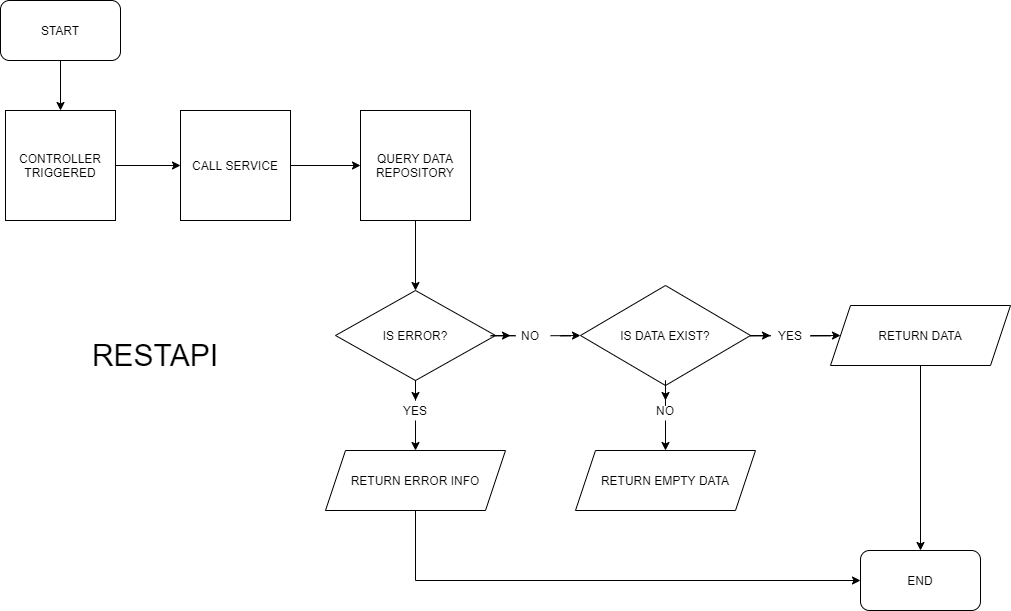

The diagram above was exported from draw.io. Its source (the exported page's mxGraphModel, read from the mxfile embedded in the PNG):
<mxGraphModel dx="4152" dy="2128" grid="1" gridSize="10" guides="1" tooltips="1" connect="1" arrows="1" fold="1" page="1" pageScale="1" pageWidth="2339" pageHeight="3300" math="0" shadow="0">
  <root>
    <mxCell id="0" />
    <mxCell id="1" parent="0" />
    <mxCell id="2" style="edgeStyle=orthogonalEdgeStyle;rounded=0;orthogonalLoop=1;jettySize=auto;html=1;fontSize=30;" edge="1" source="3" target="5" parent="1">
      <mxGeometry relative="1" as="geometry" />
    </mxCell>
    <mxCell id="3" value="START" style="rounded=1;whiteSpace=wrap;html=1;" vertex="1" parent="1">
      <mxGeometry x="1169" y="370" width="120" height="60" as="geometry" />
    </mxCell>
    <mxCell id="4" style="edgeStyle=orthogonalEdgeStyle;rounded=0;orthogonalLoop=1;jettySize=auto;html=1;entryX=0;entryY=0.5;entryDx=0;entryDy=0;fontSize=30;" edge="1" source="5" target="7" parent="1">
      <mxGeometry relative="1" as="geometry" />
    </mxCell>
    <mxCell id="5" value="CONTROLLER TRIGGERED" style="whiteSpace=wrap;html=1;aspect=fixed;" vertex="1" parent="1">
      <mxGeometry x="1174" y="480" width="110" height="110" as="geometry" />
    </mxCell>
    <mxCell id="6" style="edgeStyle=orthogonalEdgeStyle;rounded=0;orthogonalLoop=1;jettySize=auto;html=1;entryX=0;entryY=0.5;entryDx=0;entryDy=0;fontSize=30;" edge="1" source="7" target="9" parent="1">
      <mxGeometry relative="1" as="geometry" />
    </mxCell>
    <mxCell id="7" value="CALL SERVICE" style="whiteSpace=wrap;html=1;aspect=fixed;" vertex="1" parent="1">
      <mxGeometry x="1349" y="480" width="110" height="110" as="geometry" />
    </mxCell>
    <mxCell id="8" style="edgeStyle=orthogonalEdgeStyle;rounded=0;orthogonalLoop=1;jettySize=auto;html=1;entryX=0.5;entryY=0;entryDx=0;entryDy=0;fontSize=30;" edge="1" source="9" target="15" parent="1">
      <mxGeometry relative="1" as="geometry" />
    </mxCell>
    <mxCell id="9" value="QUERY DATA REPOSITORY" style="whiteSpace=wrap;html=1;aspect=fixed;" vertex="1" parent="1">
      <mxGeometry x="1529" y="480" width="110" height="110" as="geometry" />
    </mxCell>
    <mxCell id="10" style="edgeStyle=orthogonalEdgeStyle;rounded=0;orthogonalLoop=1;jettySize=auto;html=1;entryX=0.5;entryY=0;entryDx=0;entryDy=0;fontSize=30;" edge="1" source="28" target="20" parent="1">
      <mxGeometry relative="1" as="geometry" />
    </mxCell>
    <mxCell id="11" style="edgeStyle=orthogonalEdgeStyle;rounded=0;orthogonalLoop=1;jettySize=auto;html=1;entryX=0;entryY=0.5;entryDx=0;entryDy=0;fontSize=30;" edge="1" source="26" target="19" parent="1">
      <mxGeometry relative="1" as="geometry" />
    </mxCell>
    <mxCell id="12" value="IS DATA EXIST?" style="rhombus;whiteSpace=wrap;html=1;" vertex="1" parent="1">
      <mxGeometry x="1749" y="655" width="170" height="100" as="geometry" />
    </mxCell>
    <mxCell id="13" style="edgeStyle=orthogonalEdgeStyle;rounded=0;orthogonalLoop=1;jettySize=auto;html=1;entryX=0;entryY=0.5;entryDx=0;entryDy=0;fontSize=30;" edge="1" source="24" target="12" parent="1">
      <mxGeometry relative="1" as="geometry" />
    </mxCell>
    <mxCell id="14" style="edgeStyle=orthogonalEdgeStyle;rounded=0;orthogonalLoop=1;jettySize=auto;html=1;entryX=0.5;entryY=0;entryDx=0;entryDy=0;fontSize=30;" edge="1" source="22" target="17" parent="1">
      <mxGeometry relative="1" as="geometry" />
    </mxCell>
    <mxCell id="15" value="IS ERROR?" style="rhombus;whiteSpace=wrap;html=1;" vertex="1" parent="1">
      <mxGeometry x="1504" y="660" width="160" height="90" as="geometry" />
    </mxCell>
    <mxCell id="16" style="edgeStyle=orthogonalEdgeStyle;rounded=0;orthogonalLoop=1;jettySize=auto;html=1;entryX=0;entryY=0.5;entryDx=0;entryDy=0;fontSize=30;" edge="1" source="17" target="21" parent="1">
      <mxGeometry relative="1" as="geometry">
        <Array as="points">
          <mxPoint x="1584" y="950" />
        </Array>
      </mxGeometry>
    </mxCell>
    <mxCell id="17" value="RETURN ERROR INFO" style="shape=parallelogram;perimeter=parallelogramPerimeter;whiteSpace=wrap;html=1;fixedSize=1;" vertex="1" parent="1">
      <mxGeometry x="1494" y="820" width="180" height="60" as="geometry" />
    </mxCell>
    <mxCell id="18" style="edgeStyle=orthogonalEdgeStyle;rounded=0;orthogonalLoop=1;jettySize=auto;html=1;entryX=0.5;entryY=0;entryDx=0;entryDy=0;fontSize=30;" edge="1" source="19" target="21" parent="1">
      <mxGeometry relative="1" as="geometry" />
    </mxCell>
    <mxCell id="19" value="RETURN DATA" style="shape=parallelogram;perimeter=parallelogramPerimeter;whiteSpace=wrap;html=1;fixedSize=1;" vertex="1" parent="1">
      <mxGeometry x="1999" y="675" width="180" height="60" as="geometry" />
    </mxCell>
    <mxCell id="20" value="RETURN EMPTY DATA" style="shape=parallelogram;perimeter=parallelogramPerimeter;whiteSpace=wrap;html=1;fixedSize=1;" vertex="1" parent="1">
      <mxGeometry x="1744" y="820" width="180" height="60" as="geometry" />
    </mxCell>
    <mxCell id="21" value="END" style="rounded=1;whiteSpace=wrap;html=1;" vertex="1" parent="1">
      <mxGeometry x="2029" y="920" width="120" height="60" as="geometry" />
    </mxCell>
    <mxCell id="22" value="YES" style="text;html=1;strokeColor=none;fillColor=none;align=center;verticalAlign=middle;whiteSpace=wrap;rounded=0;fontSize=12;" vertex="1" parent="1">
      <mxGeometry x="1564" y="770" width="40" height="20" as="geometry" />
    </mxCell>
    <mxCell id="23" style="edgeStyle=orthogonalEdgeStyle;rounded=0;orthogonalLoop=1;jettySize=auto;html=1;entryX=0.5;entryY=0;entryDx=0;entryDy=0;fontSize=30;" edge="1" source="15" target="22" parent="1">
      <mxGeometry relative="1" as="geometry">
        <mxPoint x="1584" y="750" as="sourcePoint" />
        <mxPoint x="1584" y="820" as="targetPoint" />
      </mxGeometry>
    </mxCell>
    <mxCell id="24" value="NO" style="text;html=1;strokeColor=none;fillColor=none;align=center;verticalAlign=middle;whiteSpace=wrap;rounded=0;fontSize=12;" vertex="1" parent="1">
      <mxGeometry x="1679" y="695" width="40" height="20" as="geometry" />
    </mxCell>
    <mxCell id="25" style="edgeStyle=orthogonalEdgeStyle;rounded=0;orthogonalLoop=1;jettySize=auto;html=1;entryX=0;entryY=0.5;entryDx=0;entryDy=0;fontSize=30;" edge="1" source="15" target="24" parent="1">
      <mxGeometry relative="1" as="geometry">
        <mxPoint x="1664" y="705" as="sourcePoint" />
        <mxPoint x="1749" y="705" as="targetPoint" />
      </mxGeometry>
    </mxCell>
    <mxCell id="26" value="YES" style="text;html=1;strokeColor=none;fillColor=none;align=center;verticalAlign=middle;whiteSpace=wrap;rounded=0;fontSize=12;" vertex="1" parent="1">
      <mxGeometry x="1939" y="695" width="40" height="20" as="geometry" />
    </mxCell>
    <mxCell id="27" style="edgeStyle=orthogonalEdgeStyle;rounded=0;orthogonalLoop=1;jettySize=auto;html=1;entryX=0;entryY=0.5;entryDx=0;entryDy=0;fontSize=30;" edge="1" source="12" target="26" parent="1">
      <mxGeometry relative="1" as="geometry">
        <mxPoint x="1919" y="705" as="sourcePoint" />
        <mxPoint x="2009" y="705" as="targetPoint" />
      </mxGeometry>
    </mxCell>
    <mxCell id="28" value="NO" style="text;html=1;strokeColor=none;fillColor=none;align=center;verticalAlign=middle;whiteSpace=wrap;rounded=0;fontSize=12;" vertex="1" parent="1">
      <mxGeometry x="1814" y="770" width="40" height="20" as="geometry" />
    </mxCell>
    <mxCell id="29" style="edgeStyle=orthogonalEdgeStyle;rounded=0;orthogonalLoop=1;jettySize=auto;html=1;entryX=0.5;entryY=0;entryDx=0;entryDy=0;fontSize=30;" edge="1" source="12" target="28" parent="1">
      <mxGeometry relative="1" as="geometry">
        <mxPoint x="1834" y="755" as="sourcePoint" />
        <mxPoint x="1834" y="820" as="targetPoint" />
      </mxGeometry>
    </mxCell>
    <mxCell id="30" value="RESTAPI" style="text;html=1;strokeColor=none;fillColor=none;align=center;verticalAlign=middle;whiteSpace=wrap;rounded=0;fontSize=30;" vertex="1" parent="1">
      <mxGeometry x="1219" y="695" width="210" height="60" as="geometry" />
    </mxCell>
  </root>
</mxGraphModel>